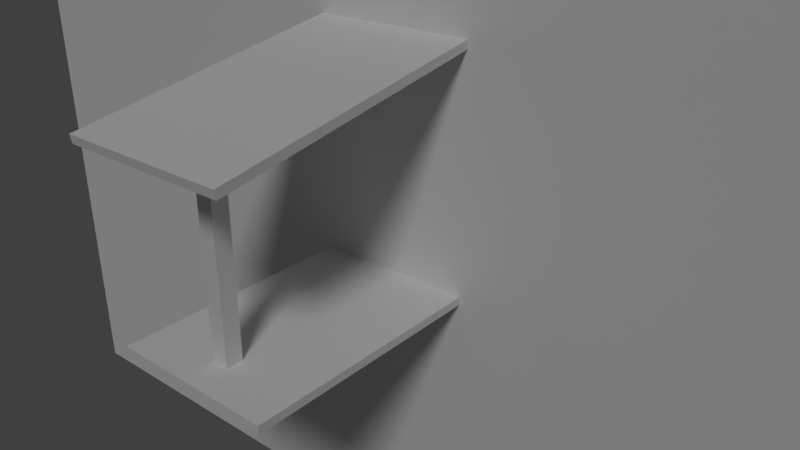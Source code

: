 # Source: covered_walkway.blend  (saved by Blender 2.78.0; exported with 4.5.12 LTS)
import bpy
from mathutils import Matrix  # noqa: F401  (used for matrix-valued properties, if any)

bpy.ops.wm.read_factory_settings(use_empty=True)
scene = bpy.context.scene
scene.name = 'Scene'

# ---- collections
col_collection_1 = bpy.data.collections.new('Collection 1'); scene.collection.children.link(col_collection_1)

# ---- materials (node trees are filled in below, after node groups)
mat_material = bpy.data.materials.new('Material')
mat_material.alpha_threshold = 0.0
mat_material.use_transparent_shadow = False
mat_material.roughness = 0.5
mat_material.specular_intensity = 0.2348
mat_material_001 = bpy.data.materials.new('Material.001')
mat_material_001.alpha_threshold = 0.0
mat_material_001.use_transparent_shadow = False
mat_material_001.roughness = 0.5
mat_material_001.specular_intensity = 0.2335
mat_material_002 = bpy.data.materials.new('Material.002')
mat_material_002.alpha_threshold = 0.0
mat_material_002.use_transparent_shadow = False
mat_material_002.roughness = 0.5
mat_material_002.specular_intensity = 0.07653

# ---- material node trees

# ---- world
world_world = bpy.data.worlds.new('World'); scene.world = world_world
world_world.use_nodes = True; world_world.node_tree.nodes.clear()
_N = world_world.node_tree.nodes; _L = world_world.node_tree.links
n0 = _N.new('ShaderNodeOutputWorld'); n0.name = 'World Output'; n0.location = (300, 300)
n1 = _N.new('ShaderNodeBackground'); n1.name = 'Background'; n1.location = (10, 300)
n1.inputs[0].default_value = (0.05088, 0.05088, 0.05088, 1.0)
_L.new(n1.outputs[0], n0.inputs[0])
n0.is_active_output = True
world_world.color = (0.05088, 0.05088, 0.05088)
world_world.use_sun_shadow = False
world_world.sun_shadow_jitter_overblur = 0.0
world_world.cycles.sampling_method = 'MANUAL'

# ---- cameras
cam_camera = bpy.data.cameras.new('Camera')
cam_camera.clip_end = 100.0
cam_camera.lens = 35.0
cam_camera.sensor_width = 32.0
cam_camera.sensor_height = 18.0
cam_camera.ortho_scale = 7.314
cam_camera.dof.focus_distance = 0.0
cam_camera.dof.aperture_fstop = 128.0

# ---- lights
light_sun = bpy.data.lights.new('Sun', 'SUN')
light_sun.transmission_factor = 0.0
light_sun.angle = 0.1993
light_sun.energy = 1.0
light_sun.shadow_buffer_clip_start = 0.5
light_sun.shadow_soft_size = 0.1
light_sun.shadow_cascade_max_distance = 1000.0

# ---- meshes
me_cube_012 = bpy.data.meshes.new('Cube.012')
me_cube_012.from_pydata([(-1.0, -1.0, -1.0), (-1.0, -1.0, 1.0), (-1.0, 1.0, -1.0), (-1.0, 1.0, 1.0), (1.0, -1.0, -1.0), (1.0, -1.0, 1.0), (1.0, 1.0, -1.0), (1.0, 1.0, 1.0)], [], [(0, 1, 3, 2), (2, 3, 7, 6), (6, 7, 5, 4), (4, 5, 1, 0), (2, 6, 4, 0), (7, 3, 1, 5)])
me_cube_012.use_remesh_preserve_volume = False
me_cube_012.use_remesh_preserve_attributes = False
me_cube_012.use_mirror_vertex_groups = False
me_cube_012.update()
me_cube_005 = bpy.data.meshes.new('Cube.005')
me_cube_005.from_pydata([(-1.5, -1.0, -0.05), (-1.5, -1.0, 0.05), (-1.5, 1.0, -0.05), (-1.5, 1.0, 0.05), (1.5, -1.0, -0.05), (1.5, -1.0, 0.05), (1.5, 1.0, -0.05), (1.5, 1.0, 0.05)], [], [(0, 1, 3, 2), (2, 3, 7, 6), (6, 7, 5, 4), (4, 5, 1, 0), (2, 6, 4, 0), (7, 3, 1, 5)])
_uv = me_cube_005.uv_layers.new(name='UVMap')
_uv.uv.foreach_set('vector', [0.1798, 1.07, 0.1798, 1.104, 0.8513, 1.104, 0.8513, 1.07, 0.5155, 1.07, 0.5155, 1.104, 1.523, 1.104, 1.523, 1.07, 0.1798, 1.07, 0.1798, 1.104, -0.4917, 1.104, -0.4917, 1.07, 0.1798, 1.07, 0.1798, 1.104, -0.8275, 1.104, -0.8275, 1.07, 0.5155, 0.7347, 1.523, 0.7347, 1.523, 0.06318, 0.5155, 0.06318, 0.1798, 0.7347, -0.8275, 0.7347, -0.8275, 0.06318, 0.1798, 0.06318])
me_cube_005.materials.append(mat_material)
me_cube_005.use_remesh_preserve_volume = False
me_cube_005.use_remesh_preserve_attributes = False
me_cube_005.use_mirror_vertex_groups = False
me_cube_005.update()
me_cube_002 = bpy.data.meshes.new('Cube.002')
me_cube_002.from_pydata([(-1.0, -1.0, -0.05), (-1.0, -1.0, 0.05), (-1.0, 1.0, -0.05), (-1.0, 1.0, 0.05), (1.0, -1.0, -0.05), (1.0, -1.0, 0.05), (1.0, 1.0, -0.05), (1.0, 1.0, 0.05)], [], [(0, 1, 3, 2), (2, 3, 7, 6), (6, 7, 5, 4), (4, 5, 1, 0), (2, 6, 4, 0), (7, 3, 1, 5)])
me_cube_002.polygons.foreach_set('material_index', [0, 0, 0, 0, 1, 0])
_uv = me_cube_002.uv_layers.new(name='UVMap')
_uv.uv.foreach_set('vector', [1.513, 0.9531, 1.562, 0.9531, 1.562, -0.04688, 1.513, -0.04688, 1.513, 0.2031, 1.562, 0.2031, 1.562, -0.7969, 1.513, -0.7969, 1.513, 0.9531, 1.562, 0.9531, 1.562, 1.953, 1.513, 1.953, 1.513, 0.2031, 1.562, 0.2031, 1.562, 1.203, 1.513, 1.203, 0.6875, 0.2031, 0.6875, -0.7969, -0.3125, -0.7969, -0.3125, 0.2031, 0.6875, 0.2031, 0.6875, 1.203, -0.3125, 1.203, -0.3125, 0.2031])
me_cube_002.materials.append(mat_material_001)
me_cube_002.materials.append(mat_material_002)
me_cube_002.use_remesh_preserve_volume = False
me_cube_002.use_remesh_preserve_attributes = False
me_cube_002.use_mirror_vertex_groups = False
me_cube_002.update()
me_cube = bpy.data.meshes.new('Cube')
me_cube.from_pydata([(-0.1, -0.1, -1.25), (-0.1, -0.1, 1.25), (-0.1, 0.1, -1.25), (-0.1, 0.1, 1.25), (0.1, -0.1, -1.25), (0.1, -0.1, 1.25), (0.1, 0.1, -1.25), (0.1, 0.1, 1.25)], [], [(0, 1, 3, 2), (2, 3, 7, 6), (6, 7, 5, 4), (4, 5, 1, 0), (2, 6, 4, 0), (7, 3, 1, 5)])
_uv = me_cube.uv_layers.new(name='UVMap')
_uv.uv.foreach_set('vector', [-0.3837, 1.394, 1.718, 1.394, 1.718, 1.226, -0.3837, 1.226, -0.3837, 0.9739, 1.718, 0.9739, 1.718, 0.8058, -0.3837, 0.8058, -0.3837, 1.226, 1.718, 1.226, 1.718, 1.394, -0.3837, 1.394, -0.3837, 0.8058, 1.718, 0.8058, 1.718, 0.9739, -0.3837, 0.9739, -0.2996, 0.9739, -0.2996, 0.8058, -0.4677, 0.8058, -0.4677, 0.9739, -0.2996, 0.8058, -0.2996, 0.9739, -0.4677, 0.9739, -0.4677, 0.8058])
me_cube.materials.append(mat_material_002)
me_cube.use_remesh_preserve_volume = False
me_cube.use_remesh_preserve_attributes = False
me_cube.use_mirror_vertex_groups = False
me_cube.update()

# ---- objects
ob_cube_009 = bpy.data.objects.new('Cube.009', me_cube_012)
ob_cube_002 = bpy.data.objects.new('Cube.002', me_cube_005)
ob_cube_001 = bpy.data.objects.new('Cube.001', me_cube_002)
ob_cube = bpy.data.objects.new('Cube', me_cube)
ob_sun = bpy.data.objects.new('Sun', light_sun)
ob_camera = bpy.data.objects.new('Camera', cam_camera)

# ---- transforms, parenting, visibility, modifiers, constraints
ob_cube_009.location = (-1.0, 0.0, 0.0)
ob_cube_009.scale = (1.0, 6.672, 3.886)
ob_cube_009.lineart.crease_threshold = 0.0
ob_cube_002.location = (1.5, 0.0, 0.05)
ob_cube_002.lineart.crease_threshold = 0.0
ob_cube_001.location = (1.5, 0.0, 2.7)
ob_cube_001.rotation_euler = (0.0, 0.1745, 0.0)
ob_cube_001.scale = (1.75, 1.0, 1.0)
ob_cube_001.lineart.crease_threshold = 0.0
ob_cube.location = (2.5, 0.0, 1.25)
ob_cube.lineart.crease_threshold = 0.0
ob_sun.location = (20.0, 12.0, 24.0)
ob_sun.rotation_euler = (0.7854, 0.0, 2.094)
ob_sun.display_bounds_type = 'SPHERE'
ob_sun.lineart.crease_threshold = 0.0
ob_camera.location = (7.0, 6.0, 5.0)
ob_camera.rotation_euler = (1.134, 0.0, 2.269)
ob_camera.lock_rotations_4d = False
ob_camera.empty_display_type = 'ARROWS'
ob_camera.color = (0.0, 0.0, 0.0, 0.0)
ob_camera.display_type = 'WIRE'
ob_camera.lineart.crease_threshold = 0.0

# ---- collection membership
col_collection_1.objects.link(ob_cube_009)
col_collection_1.objects.link(ob_cube_002)
col_collection_1.objects.link(ob_cube_001)
col_collection_1.objects.link(ob_cube)
col_collection_1.objects.link(ob_sun)
col_collection_1.objects.link(ob_camera)

# ---- scene / render settings (as saved in the file)
scene.camera = ob_camera
scene.frame_start = 1; scene.frame_end = 250; scene.frame_set(1)
scene.render.engine = 'BLENDER_EEVEE_NEXT'
scene.render.image_settings.file_format = 'FFMPEG'
scene.render.resolution_x = 1280
scene.render.resolution_y = 720
scene.render.fps = 30
scene.render.dither_intensity = 0.0
scene.cycles.use_denoising = False
scene.cycles.samples = 128
scene.cycles.sampling_pattern = 'TABULATED_SOBOL'
scene.cycles.light_sampling_threshold = 0.0
scene.cycles.use_adaptive_sampling = False
scene.cycles.use_light_tree = False
scene.cycles.blur_glossy = 0.0
scene.cycles.sample_clamp_indirect = 0.0
scene.view_settings.view_transform = 'Standard'
bpy.context.view_layer.update()
